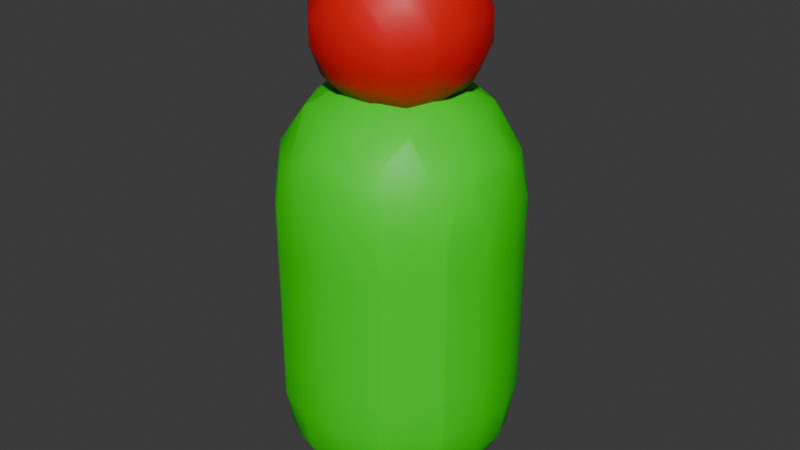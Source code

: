 # Source: builder.blend  (saved by Blender 4.0.36; exported with 4.5.12 LTS)
import bpy
from mathutils import Matrix  # noqa: F401  (used for matrix-valued properties, if any)

bpy.ops.wm.read_factory_settings(use_empty=True)
scene = bpy.context.scene
scene.name = 'Scene'

# ---- collections
col_collection = bpy.data.collections.new('Collection'); scene.collection.children.link(col_collection)

# ---- materials (node trees are filled in below, after node groups)
mat_head = bpy.data.materials.new('Head')
mat_head.use_transparent_shadow = False
mat_body = bpy.data.materials.new('Body')
mat_body.use_transparent_shadow = False

# ---- material node trees
mat_head.use_nodes = True; mat_head.node_tree.nodes.clear()
_N = mat_head.node_tree.nodes; _L = mat_head.node_tree.links
n0 = _N.new('ShaderNodeBsdfPrincipled'); n0.name = 'Principled BSDF'; n0.location = (10, 300)
n0.inputs[0].default_value = (0.8003, 0.003169, 0.004181, 1.0)
n0.inputs[3].default_value = 1.45
n1 = _N.new('ShaderNodeOutputMaterial'); n1.name = 'Material Output'; n1.location = (300, 300)
_L.new(n0.outputs[0], n1.inputs[0])
n1.is_active_output = True
mat_body.use_nodes = True; mat_body.node_tree.nodes.clear()
_N = mat_body.node_tree.nodes; _L = mat_body.node_tree.links
n0 = _N.new('ShaderNodeBsdfPrincipled'); n0.name = 'Principled BSDF'; n0.location = (10, 300)
n0.inputs[0].default_value = (0.01501, 0.8002, 0.0, 1.0)
n0.inputs[3].default_value = 1.45
n1 = _N.new('ShaderNodeOutputMaterial'); n1.name = 'Material Output'; n1.location = (300, 300)
_L.new(n0.outputs[0], n1.inputs[0])
n1.is_active_output = True

# ---- world
world_world = bpy.data.worlds.new('World'); scene.world = world_world
world_world.use_nodes = True; world_world.node_tree.nodes.clear()
_N = world_world.node_tree.nodes; _L = world_world.node_tree.links
n0 = _N.new('ShaderNodeOutputWorld'); n0.name = 'World Output'; n0.location = (300, 300)
n1 = _N.new('ShaderNodeBackground'); n1.name = 'Background'; n1.location = (10, 300)
n1.inputs[0].default_value = (0.05088, 0.05088, 0.05088, 1.0)
_L.new(n1.outputs[0], n0.inputs[0])
n0.is_active_output = True
world_world.color = (0.05088, 0.05088, 0.05088)
world_world.use_sun_shadow = False
world_world.sun_shadow_jitter_overblur = 0.0

# ---- meshes
me_mesh_001 = bpy.data.meshes.new('Mesh.001')
me_mesh_001.from_pydata([(0.6, 0.6, 0.7759), (0.6, 0.7759, 0.6), (0.7759, 0.6, 0.6), (0.6, 0.9608, 0.2), (0.9608, 0.6, 0.2), (0.6, 0.9608, -0.2), (0.9608, 0.6, -0.2), (1.0, 0.5302, -0.2), (1.0, 0.5302, 0.2), (1.115, 0.2, -0.2), (1.115, 0.2, 0.2), (1.0, 0.2, -0.5302), (1.0, -0.2, -0.5302), (1.115, -0.2, -0.2), (1.0, -0.5302, -0.2), (1.0, -0.5302, 0.2), (1.115, -0.2, 0.2), (1.0, -0.2, 0.5302), (1.0, 0.2, 0.5302), (0.9608, -0.2, 0.6), (0.9608, 0.2, 0.6), (0.6, -0.2, 0.9608), (0.6, 0.2, 0.9608), (0.5302, -0.2, 1.0), (0.5302, 0.2, 1.0), (0.2, -0.2, 1.115), (0.2, 0.2, 1.115), (0.2, -0.5302, 1.0), (-0.2, -0.2, 1.115), (-0.2, -0.5302, 1.0), (-0.2, -0.6, 0.9608), (0.2, -0.6, 0.9608), (0.2, -0.9608, 0.6), (-0.2, -0.9608, 0.6), (-0.2, -1.0, 0.5302), (0.2, -1.0, 0.5302), (0.2, -1.115, 0.2), (-0.2, -1.115, 0.2), (-0.2, -1.115, -0.2), (0.2, -1.115, -0.2), (-0.2, -1.0, -0.5302), (0.2, -1.0, -0.5302), (0.2, -0.9608, -0.6), (-0.2, -0.9608, -0.6), (-0.2, -0.6, -0.9608), (0.2, -0.6, -0.9608), (0.2, -0.5302, -1.0), (-0.2, -0.5302, -1.0), (-0.2, -0.2, -1.115), (0.2, -0.2, -1.115), (0.2, 0.2, -1.115), (-0.2, 0.2, -1.115), (0.2, 0.5302, -1.0), (-0.2, 0.5302, -1.0), (-0.2, 0.6, -0.9608), (0.2, 0.6, -0.9608), (0.2, 0.9608, -0.6), (-0.2, 0.9608, -0.6), (-0.2, 1.0, -0.5302), (0.2, 1.0, -0.5302), (0.2, 1.115, -0.2), (-0.2, 1.115, -0.2), (0.2, 1.115, 0.2), (-0.2, 1.115, 0.2), (-0.2, 1.0, 0.5302), (0.2, 1.0, 0.5302), (0.2, 0.9608, 0.6), (-0.2, 0.9608, 0.6), (-0.2, 0.6, 0.9608), (0.2, 0.6, 0.9608), (0.2, 0.5302, 1.0), (-0.2, 0.5302, 1.0), (-0.2, 0.2, 1.115), (-0.5302, 0.2, 1.0), (-0.5302, -0.2, 1.0), (-0.6, -0.2, 0.9608), (-0.6, 0.2, 0.9608), (-0.9608, -0.2, 0.6), (-0.9608, 0.2, 0.6), (-1.0, -0.2, 0.5302), (-1.0, 0.2, 0.5302), (-1.0, 0.5302, 0.2), (-0.9608, 0.6, 0.2), (-0.7759, 0.6, 0.6), (-1.0, 0.5302, -0.2), (-0.9608, 0.6, -0.2), (-1.0, 0.2, -0.5302), (-0.9608, 0.2, -0.6), (-0.7759, 0.6, -0.6), (-0.6, 0.7759, -0.6), (-0.6, 0.9608, -0.2), (-0.6, 0.6, -0.7759), (-1.0, -0.2, -0.5302), (-0.9608, -0.2, -0.6), (-0.6, -0.2, -0.9608), (-0.6, 0.2, -0.9608), (-0.6, -0.6, -0.7759), (-0.7759, -0.6, -0.6), (-0.5302, -0.2, -1.0), (-0.5302, 0.2, -1.0), (-1.0, -0.5302, -0.2), (-0.9608, -0.6, -0.2), (-1.0, -0.5302, 0.2), (-0.9608, -0.6, 0.2), (-0.6, -0.9608, -0.2), (-0.6, -0.9608, 0.2), (-0.5302, -1.0, 0.2), (-0.5302, -1.0, -0.2), (-1.115, -0.2, -0.2), (-1.115, -0.2, 0.2), (-1.115, 0.2, -0.2), (-1.115, 0.2, 0.2), (-0.6, -0.7759, -0.6), (-0.6, 0.9608, 0.2), (-0.5302, 1.0, -0.2), (-0.5302, 1.0, 0.2), (-0.6, 0.7759, 0.6), (-0.6, 0.6, 0.7759), (-0.7759, -0.6, 0.6), (-0.6, -0.6, 0.7759), (-0.6, -0.7759, 0.6), (0.5302, 1.0, -0.2), (0.5302, 1.0, 0.2), (0.6, 0.6, -0.7759), (0.6, 0.7759, -0.6), (0.7759, 0.6, -0.6), (0.6, 0.2, -0.9608), (0.9608, 0.2, -0.6), (0.6, -0.2, -0.9608), (0.9608, -0.2, -0.6), (0.6, -0.6, -0.7759), (0.7759, -0.6, -0.6), (0.6, -0.7759, -0.6), (0.6, -0.9608, -0.2), (0.9608, -0.6, -0.2), (0.6, -0.9608, 0.2), (0.9608, -0.6, 0.2), (0.6, -0.7759, 0.6), (0.7759, -0.6, 0.6), (0.6, -0.6, 0.7759), (0.5302, -1.0, -0.2), (0.5302, -1.0, 0.2), (0.5302, 0.2, -1.0), (0.5302, -0.2, -1.0), (1.402, 0.8571, -4.461), (0.8571, 1.402, -4.461), (0.8571, 1.402, -5.033), (1.402, 0.8571, -5.033), (0.8095, 1.429, -4.461), (0.8095, 1.429, -5.033), (0.2857, 1.619, -4.461), (0.2857, 1.619, -5.033), (-0.2857, 1.619, -4.461), (-0.2857, 1.619, -5.033), (-0.8095, 1.429, -4.461), (-0.8095, 1.429, -5.033), (-0.5751, 1.429, -5.604), (-0.2857, 1.514, -5.604), (-0.8571, 1.402, -5.033), (-0.8571, 1.28, -5.604), (-1.402, 0.8571, -5.033), (-1.28, 0.8571, -5.604), (-1.429, 0.8095, -5.033), (-1.429, 0.5751, -5.604), (-1.619, 0.2857, -5.033), (-1.514, 0.2857, -5.604), (-1.619, -0.2857, -5.033), (-1.514, -0.2857, -5.604), (-1.429, -0.8095, -5.033), (-1.429, -0.5751, -5.604), (-1.402, -0.8571, -5.033), (-1.28, -0.8571, -5.604), (-0.8571, -0.8571, -6.141), (-0.8571, -0.8095, -6.176), (-1.145, -0.2857, -6.176), (-1.429, -0.2857, -5.79), (-0.8095, -0.8571, -6.176), (-0.5751, -1.429, -5.604), (-0.2857, -1.429, -5.79), (-0.2857, -1.145, -6.176), (-0.8571, -1.28, -5.604), (0.2857, -1.429, -5.79), (0.2857, -1.145, -6.176), (0.5751, -1.429, -5.604), (0.8571, -1.28, -5.604), (0.8571, -0.8571, -6.141), (0.8095, -0.8571, -6.176), (1.28, -0.8571, -5.604), (1.429, -0.5751, -5.604), (1.429, -0.2857, -5.79), (1.145, -0.2857, -6.176), (0.8571, -0.8095, -6.176), (1.514, -0.2857, -5.604), (1.514, 0.2857, -5.604), (1.429, 0.2857, -5.79), (1.429, 0.5751, -5.604), (1.28, 0.8571, -5.604), (0.8571, 0.8571, -6.141), (0.8571, 0.8095, -6.176), (1.145, 0.2857, -6.176), (0.8095, 0.8571, -6.176), (0.5751, 1.429, -5.604), (0.2857, 1.429, -5.79), (0.2857, 1.145, -6.176), (0.8571, 1.28, -5.604), (-0.2857, 1.145, -6.176), (-0.2857, 1.429, -5.79), (0.2857, 1.514, -5.604), (-0.2857, 0.8571, -6.405), (0.2857, 0.8571, -6.405), (-0.8095, 0.8571, -6.176), (-0.8571, 0.8095, -6.176), (-0.8571, 0.2857, -6.405), (-0.2857, 0.2857, -6.626), (-1.145, 0.2857, -6.176), (-0.8571, -0.2857, -6.405), (-0.2857, -0.2857, -6.626), (0.2857, -0.2857, -6.626), (0.2857, 0.2857, -6.626), (0.8571, -0.2857, -6.405), (0.8571, 0.2857, -6.405), (0.2857, -0.8571, -6.405), (-0.2857, -0.8571, -6.405), (-0.8571, 0.8571, -6.141), (1.429, 0.8095, -5.033), (1.619, -0.2857, -5.033), (1.619, 0.2857, -5.033), (1.619, -0.2857, -4.461), (1.619, 0.2857, -4.461), (1.429, 0.8095, -4.461), (1.429, -0.8095, -5.033), (1.429, -0.8095, -4.461), (1.619, -0.2857, -3.89), (1.429, -0.8095, -3.89), (1.619, -0.2857, -3.318), (1.429, -0.8095, -3.318), (1.402, -0.8571, -3.318), (1.402, -0.8571, -3.89), (0.8571, -1.402, -3.89), (0.8571, -1.402, -3.318), (0.8095, -1.429, -3.318), (0.8095, -1.429, -3.89), (0.2857, -1.619, -3.89), (0.2857, -1.619, -3.318), (-0.2857, -1.619, -3.318), (-0.2857, -1.619, -3.89), (-0.8095, -1.429, -3.318), (-0.8095, -1.429, -3.89), (-0.8571, -1.402, -3.89), (-0.8571, -1.402, -3.318), (-1.402, -0.8571, -3.318), (-1.402, -0.8571, -3.89), (-1.429, -0.8095, -3.89), (-1.429, -0.8095, -3.318), (-1.619, -0.2857, -3.318), (-1.619, -0.2857, -3.89), (-1.619, 0.2857, -3.89), (-1.619, 0.2857, -3.318), (-1.429, 0.8095, -3.89), (-1.429, 0.8095, -3.318), (-1.402, 0.8571, -3.318), (-1.402, 0.8571, -3.89), (-0.8571, 1.402, -3.89), (-0.8571, 1.402, -3.318), (-0.8095, 1.429, -3.318), (-0.8095, 1.429, -3.89), (-0.2857, 1.619, -3.89), (-0.2857, 1.619, -3.318), (0.2857, 1.619, -3.89), (0.2857, 1.619, -3.318), (0.8095, 1.429, -3.318), (0.8095, 1.429, -3.89), (0.8571, 1.402, -3.89), (0.8571, 1.402, -3.318), (1.402, 0.8571, -3.318), (1.402, 0.8571, -3.89), (1.429, 0.8095, -3.89), (1.429, 0.8095, -3.318), (1.619, 0.2857, -3.318), (1.619, 0.2857, -3.89), (1.619, 0.2857, -2.747), (1.429, 0.8095, -2.747), (1.619, -0.2857, -2.747), (1.619, -0.2857, -2.176), (1.619, 0.2857, -2.176), (1.429, -0.8095, -2.747), (1.429, -0.8095, -2.176), (1.402, -0.8571, -2.176), (1.402, -0.8571, -2.747), (0.8571, -1.402, -2.747), (0.8571, -1.402, -2.176), (0.8095, -1.429, -2.176), (0.8095, -1.429, -2.747), (0.2857, -1.619, -2.747), (0.2857, -1.619, -2.176), (-0.2857, -1.619, -2.176), (-0.2857, -1.619, -2.747), (-0.8095, -1.429, -2.176), (-0.8095, -1.429, -2.747), (-0.8571, -1.402, -2.747), (-0.8571, -1.402, -2.176), (-0.5751, -1.429, -1.604), (-0.8571, -1.28, -1.604), (-1.28, -0.8571, -1.604), (-1.402, -0.8571, -2.176), (-1.429, -0.8095, -2.176), (-1.429, -0.5751, -1.604), (-1.514, -0.2857, -1.604), (-1.619, -0.2857, -2.176), (-1.619, 0.2857, -2.176), (-1.514, 0.2857, -1.604), (-1.619, -0.2857, -2.747), (-1.619, 0.2857, -2.747), (-1.429, 0.8095, -2.747), (-1.429, 0.8095, -2.176), (-1.402, 0.8571, -2.176), (-1.402, 0.8571, -2.747), (-0.8571, 1.402, -2.747), (-0.8571, 1.402, -2.176), (-0.8095, 1.429, -2.176), (-0.8095, 1.429, -2.747), (-0.2857, 1.619, -2.747), (-0.2857, 1.619, -2.176), (0.2857, 1.619, -2.747), (0.2857, 1.619, -2.176), (-0.2857, 1.514, -1.604), (0.2857, 1.514, -1.604), (0.5751, 1.429, -1.604), (0.8095, 1.429, -2.176), (0.8571, 1.402, -2.176), (0.8571, 1.28, -1.604), (1.28, 0.8571, -1.604), (1.402, 0.8571, -2.176), (1.429, 0.8095, -2.176), (1.429, 0.5751, -1.604), (1.514, 0.2857, -1.604), (1.429, 0.2857, -1.418), (1.514, -0.2857, -1.604), (1.429, -0.2857, -1.418), (1.145, -0.2857, -1.033), (1.145, 0.2857, -1.033), (1.429, -0.5751, -1.604), (1.28, -0.8571, -1.604), (0.8571, -0.8571, -1.067), (0.8571, -0.8095, -1.033), (0.8095, -0.8571, -1.033), (0.8571, -1.28, -1.604), (0.5751, -1.429, -1.604), (0.2857, -1.429, -1.418), (0.2857, -1.145, -1.033), (-0.2857, -1.145, -1.033), (-0.2857, -1.429, -1.418), (-0.2857, -1.514, -1.604), (0.2857, -1.514, -1.604), (-0.2857, -0.8571, -0.8031), (0.2857, -0.8571, -0.8031), (-0.8095, -0.8571, -1.033), (-0.8571, -0.8095, -1.033), (-0.8571, -0.2857, -0.8031), (-0.2857, -0.2857, -0.5826), (-1.145, -0.2857, -1.033), (-1.145, 0.2857, -1.033), (-0.8571, 0.2857, -0.8031), (-0.8571, 0.8095, -1.033), (-0.8095, 0.8571, -1.033), (-0.2857, 0.8571, -0.8031), (-0.2857, 0.2857, -0.5826), (0.2857, 0.8571, -0.8031), (0.2857, 0.2857, -0.5826), (-0.2857, 1.145, -1.033), (0.2857, 1.145, -1.033), (0.8095, 0.8571, -1.033), (-0.2857, 1.429, -1.418), (0.2857, 1.429, -1.418), (-0.8571, 0.8571, -1.067), (-0.8571, 1.28, -1.604), (-0.5751, 1.429, -1.604), (-1.28, 0.8571, -1.604), (0.2857, -0.2857, -0.5826), (0.8571, 0.2857, -0.8031), (0.8571, -0.2857, -0.8031), (-1.429, 0.2857, -1.418), (-1.429, 0.5751, -1.604), (-1.429, -0.2857, -1.418), (-0.8571, -0.8571, -1.067), (0.8571, 0.8095, -1.033), (1.402, 0.8571, -2.747), (0.8571, 0.8571, -1.067), (0.8571, 1.402, -2.747), (0.8095, 1.429, -2.747), (-1.429, -0.8095, -2.747), (-1.402, -0.8571, -2.747), (-1.402, 0.8571, -4.461), (-0.8571, 1.402, -4.461), (-1.429, 0.8095, -4.461), (-1.619, -0.2857, -4.461), (-1.619, 0.2857, -4.461), (-1.429, -0.8095, -4.461), (-1.402, -0.8571, -4.461), (-0.8095, -1.429, -4.461), (-0.8571, -1.402, -4.461), (-0.8095, -1.429, -5.033), (-0.8571, -1.402, -5.033), (-0.2857, -1.619, -4.461), (-0.2857, -1.619, -5.033), (0.2857, -1.619, -4.461), (0.2857, -1.619, -5.033), (0.8095, -1.429, -4.461), (0.8095, -1.429, -5.033), (0.8571, -1.402, -4.461), (0.8571, -1.402, -5.033), (1.402, -0.8571, -4.461), (1.402, -0.8571, -5.033), (0.2857, -1.514, -5.604), (-0.2857, -1.514, -5.604), (-1.429, 0.2857, -5.79)], [], [(2, 1, 0), (1, 2, 4, 3), (3, 4, 6, 5), (6, 4, 8, 7), (8, 10, 9, 7), (7, 9, 11), (11, 9, 13, 12), (13, 14, 12), (13, 16, 15, 14), (15, 16, 17), (16, 10, 18, 17), (18, 20, 19, 17), (19, 20, 22, 21), (22, 24, 23, 21), (23, 24, 26, 25), (27, 23, 25), (29, 27, 25, 28), (31, 27, 29, 30), (33, 32, 31, 30), (35, 32, 33, 34), (37, 36, 35, 34), (39, 36, 37, 38), (41, 39, 38, 40), (43, 42, 41, 40), (45, 42, 43, 44), (47, 46, 45, 44), (49, 46, 47, 48), (51, 50, 49, 48), (53, 52, 50, 51), (55, 52, 53, 54), (57, 56, 55, 54), (59, 56, 57, 58), (61, 60, 59, 58), (63, 62, 60, 61), (65, 62, 63, 64), (67, 66, 65, 64), (69, 66, 67, 68), (71, 70, 69, 68), (26, 70, 71, 72), (71, 73, 72), (72, 73, 74, 28), (74, 73, 76, 75), (76, 78, 77, 75), (77, 78, 80, 79), (83, 82, 81, 80), (78, 83, 80), (81, 82, 85, 84), (85, 88, 87, 86), (84, 85, 86), (88, 85, 90, 89), (88, 89, 91), (86, 87, 93, 92), (93, 87, 95, 94), (97, 93, 94, 96), (95, 99, 98, 94), (97, 101, 100, 92), (93, 97, 92), (101, 103, 102, 100), (105, 103, 101, 104), (107, 106, 105, 104), (102, 109, 108, 100), (109, 102, 79), (109, 111, 110, 108), (104, 101, 97, 112), (100, 108, 92), (108, 110, 86, 92), (110, 84, 86), (85, 82, 113, 90), (113, 115, 114, 90), (110, 111, 81, 84), (82, 83, 116, 113), (116, 83, 117), (103, 118, 77, 79), (102, 103, 79), (80, 111, 109, 79), (117, 83, 78, 76), (75, 77, 118, 119), (118, 120, 119), (63, 115, 64), (62, 122, 121, 60), (114, 115, 63, 61), (60, 121, 59), (114, 61, 58), (56, 124, 123, 55), (124, 125, 123), (123, 125, 127, 126), (126, 127, 129, 128), (128, 129, 131, 130), (131, 132, 130), (131, 134, 133, 132), (134, 136, 135, 133), (136, 138, 137, 135), (137, 138, 139), (135, 141, 140, 133), (143, 142, 126, 128), (89, 57, 54, 91), (126, 142, 52, 55), (123, 126, 55), (54, 53, 99, 95), (91, 54, 95), (99, 53, 51), (50, 142, 143, 49), (98, 99, 51, 48), (143, 46, 49), (47, 98, 48), (143, 128, 130, 45), (46, 143, 45), (98, 47, 44, 96), (94, 98, 96), (44, 43, 112, 96), (132, 133, 140, 41), (42, 132, 41), (40, 107, 104, 112), (43, 40, 112), (140, 39, 41), (38, 107, 40), (140, 141, 36, 39), (37, 106, 107, 38), (106, 37, 34), (135, 137, 32, 35), (141, 135, 35), (34, 33, 120, 105), (106, 34, 105), (32, 137, 139, 31), (120, 33, 30, 119), (74, 29, 28), (25, 26, 72, 28), (24, 22, 0, 69), (70, 24, 69), (15, 136, 134, 14), (129, 127, 11, 12), (9, 10, 16, 13), (121, 122, 3, 5), (4, 2, 20, 18), (8, 4, 18), (1, 3, 122, 65), (66, 1, 65), (5, 6, 125, 124), (20, 2, 0, 22), (10, 8, 18), (125, 6, 7, 11), (127, 125, 11), (138, 19, 21, 139), (138, 136, 15, 17), (19, 138, 17), (134, 131, 129, 12), (14, 134, 12), (0, 1, 66, 69), (122, 62, 65), (5, 124, 56, 59), (121, 5, 59), (24, 70, 26), (52, 142, 50), (21, 23, 27, 31), (139, 21, 31), (36, 141, 35), (130, 132, 42, 45), (68, 67, 116, 117), (67, 64, 115, 113), (116, 67, 113), (114, 58, 57, 89), (90, 114, 89), (71, 68, 117, 76), (73, 71, 76), (81, 111, 80), (87, 88, 91, 95), (29, 74, 75, 119), (30, 29, 119), (120, 118, 103, 105), (112, 97, 96), (147, 146, 145, 144), (145, 146, 149, 148), (149, 151, 150, 148), (150, 151, 153, 152), (152, 153, 155, 154), (153, 157, 156, 155), (156, 159, 158, 155), (158, 159, 161, 160), (161, 163, 162, 160), (162, 163, 165, 164), (164, 165, 167, 166), (167, 169, 168, 166), (168, 169, 171, 170), (174, 173, 172, 171), (169, 175, 174, 171), (172, 173, 176), (176, 179, 178, 177), (180, 172, 176, 177), (182, 181, 178, 179), (186, 185, 184, 183), (181, 182, 186, 183), (184, 185, 187), (190, 189, 188, 187), (185, 191, 190, 187), (188, 189, 192), (189, 194, 193, 192), (194, 195, 193), (199, 198, 197, 196), (195, 194, 199, 196), (197, 198, 200), (200, 203, 202, 201), (204, 197, 200, 201), (206, 202, 203, 205), (207, 202, 206, 157), (203, 209, 208, 205), (205, 208, 210), (213, 212, 211, 210), (208, 213, 210), (211, 212, 214), (214, 212, 215, 174), (212, 213, 216, 215), (213, 218, 217, 216), (218, 220, 219, 217), (219, 220, 199, 190), (217, 219, 191, 186), (221, 217, 186), (216, 217, 221, 222), (211, 223, 210), (208, 209, 218, 213), (202, 207, 201), (209, 203, 200), (197, 204, 196), (220, 198, 199), (224, 195, 196, 147), (192, 193, 226, 225), (225, 226, 228, 227), (226, 224, 229, 228), (231, 230, 225, 227), (233, 231, 227, 232), (235, 233, 232, 234), (237, 233, 235, 236), (239, 238, 237, 236), (241, 238, 239, 240), (243, 242, 241, 240), (245, 242, 243, 244), (247, 245, 244, 246), (249, 248, 247, 246), (251, 248, 249, 250), (253, 252, 251, 250), (255, 252, 253, 254), (257, 256, 255, 254), (259, 258, 256, 257), (261, 258, 259, 260), (263, 262, 261, 260), (265, 262, 263, 264), (267, 266, 265, 264), (269, 268, 266, 267), (271, 268, 269, 270), (273, 272, 271, 270), (275, 272, 273, 274), (277, 276, 275, 274), (279, 276, 277, 278), (278, 277, 281, 280), (234, 278, 280, 282), (282, 280, 284, 283), (286, 285, 282, 283), (288, 285, 286, 287), (290, 289, 288, 287), (292, 289, 290, 291), (294, 293, 292, 291), (296, 293, 294, 295), (298, 296, 295, 297), (300, 299, 298, 297), (302, 300, 297, 301), (304, 300, 302, 303), (306, 305, 304, 303), (308, 305, 306, 307), (310, 309, 308, 307), (309, 312, 311, 308), (314, 313, 312, 309), (316, 313, 314, 315), (318, 317, 316, 315), (320, 317, 318, 319), (322, 321, 320, 319), (324, 323, 321, 322), (326, 324, 322, 325), (328, 324, 326, 327), (330, 329, 328, 327), (332, 329, 330, 331), (334, 333, 332, 331), (284, 333, 334, 335), (334, 336, 335), (335, 336, 338, 337), (338, 336, 340, 339), (342, 341, 338, 339), (344, 343, 342, 339), (343, 344, 345), (347, 346, 343, 345), (349, 348, 347, 345), (351, 348, 349, 350), (353, 348, 351, 352), (352, 351, 301), (349, 355, 354, 350), (350, 354, 356), (359, 358, 357, 356), (354, 359, 356), (357, 358, 360), (358, 362, 361, 360), (362, 363, 361), (362, 366, 365, 364), (363, 362, 364), (368, 367, 365, 366), (365, 367, 370, 369), (370, 367, 371), (370, 373, 372, 369), (376, 375, 374, 364), (369, 372, 376, 364), (374, 375, 377), (372, 325, 376), (378, 368, 366, 359), (380, 379, 368, 378), (365, 369, 364), (374, 363, 364), (377, 382, 381, 361), (363, 374, 377, 361), (381, 382, 310), (361, 381, 383, 360), (359, 366, 362, 358), (357, 384, 356), (355, 378, 359, 354), (348, 353, 347), (355, 349, 345), (380, 378, 355, 345), (344, 380, 345), (343, 346, 342), (380, 344, 339), (340, 379, 380, 339), (385, 379, 340), (338, 341, 337), (333, 281, 386, 332), (331, 387, 385, 340), (336, 334, 331, 340), (385, 387, 371), (386, 388, 329, 332), (330, 387, 331), (329, 388, 389, 328), (327, 373, 370, 371), (387, 330, 327, 371), (326, 373, 327), (372, 373, 326, 325), (325, 322, 319, 376), (319, 318, 375, 376), (375, 318, 315, 377), (315, 314, 382, 377), (383, 381, 310, 307), (311, 390, 305, 308), (306, 383, 307), (305, 390, 391, 304), (303, 384, 357, 360), (383, 306, 303, 360), (302, 384, 303), (301, 351, 350, 356), (384, 302, 301, 356), (297, 295, 352, 301), (295, 294, 353, 352), (291, 290, 346, 347), (346, 290, 287, 342), (287, 286, 341, 342), (341, 286, 283, 337), (283, 284, 335, 337), (276, 229, 144, 275), (281, 277, 274, 386), (388, 273, 270, 389), (270, 269, 323, 389), (323, 269, 267, 321), (321, 267, 264, 320), (262, 393, 392, 261), (317, 263, 260, 316), (392, 394, 258, 261), (260, 259, 313, 316), (313, 259, 257, 312), (256, 396, 395, 255), (312, 257, 254, 311), (395, 397, 252, 255), (254, 253, 390, 311), (252, 397, 398, 251), (390, 253, 250, 391), (250, 249, 299, 391), (248, 400, 399, 247), (400, 402, 401, 399), (170, 402, 400, 398), (401, 404, 403, 399), (404, 406, 405, 403), (405, 406, 408, 407), (408, 410, 409, 407), (409, 410, 412, 411), (406, 413, 183, 408), (414, 413, 406, 404), (177, 414, 404, 401), (299, 249, 246, 298), (399, 403, 245, 247), (246, 244, 296, 298), (403, 405, 242, 245), (244, 243, 293, 296), (293, 243, 240, 292), (407, 409, 238, 241), (240, 239, 289, 292), (238, 409, 411, 237), (289, 239, 236, 288), (232, 279, 278, 234), (285, 235, 234, 282), (227, 228, 279, 232), (230, 188, 192, 225), (199, 194, 189, 190), (191, 219, 190), (187, 188, 230, 412), (410, 184, 187, 412), (191, 185, 186), (182, 221, 186), (183, 184, 410, 408), (178, 181, 413, 414), (222, 221, 182, 179), (178, 414, 177), (222, 179, 176), (402, 180, 177, 401), (215, 216, 222, 176), (173, 215, 176), (175, 415, 214, 174), (172, 180, 171), (215, 173, 174), (397, 168, 170, 398), (175, 169, 167), (166, 168, 397, 395), (165, 415, 175, 167), (396, 164, 166, 395), (394, 162, 164, 396), (214, 415, 163, 161), (223, 211, 214, 161), (160, 162, 394, 392), (159, 223, 161), (393, 158, 160, 392), (210, 223, 159, 156), (206, 205, 210, 156), (157, 206, 156), (266, 152, 154, 265), (151, 207, 157, 153), (268, 150, 152, 266), (146, 204, 201, 149), (272, 145, 148, 271), (229, 224, 147, 144), (196, 204, 146, 147), (201, 207, 151, 149), (155, 158, 393, 154), (193, 195, 224, 226), (220, 218, 209, 200), (198, 220, 200), (163, 415, 165), (412, 230, 231, 411), (413, 181, 183), (171, 180, 402, 170), (144, 145, 272, 275), (148, 150, 268, 271), (154, 393, 262, 265), (228, 229, 276, 279), (258, 394, 396, 256), (411, 231, 233, 237), (242, 405, 407, 241), (398, 400, 248, 251), (274, 273, 388, 386), (389, 323, 324, 328), (264, 263, 317, 320), (280, 281, 333, 284), (368, 379, 385, 371), (367, 368, 371), (382, 314, 309, 310), (236, 235, 285, 288), (353, 294, 291, 347), (391, 299, 300, 304)])
me_mesh_001.polygons.foreach_set('use_smooth', [True] * 468)
me_mesh_001.polygons.foreach_set('material_index', [0, 0, 0, 0, 0, 0, 0, 0, 0, 0, 0, 0, 0, 0, 0, 0, 0, 0, 0, 0, 0, 0, 0, 0, 0, 0, 0, 0, 0, 0, 0, 0, 0, 0, 0, 0, 0, 0, 0, 0, 0, 0, 0, 0, 0, 0, 0, 0, 0, 0, 0, 0, 0, 0, 0, 0, 0, 0, 0, 0, 0, 0, 0, 0, 0, 0, 0, 0, 0, 0, 0, 0, 0, 0, 0, 0, 0, 0, 0, 0, 0, 0, 0, 0, 0, 0, 0, 0, 0, 0, 0, 0, 0, 0, 0, 0, 0, 0, 0, 0, 0, 0, 0, 0, 0, 0, 0, 0, 0, 0, 0, 0, 0, 0, 0, 0, 0, 0, 0, 0, 0, 0, 0, 0, 0, 0, 0, 0, 0, 0, 0, 0, 0, 0, 0, 0, 0, 0, 0, 0, 0, 0, 0, 0, 0, 0, 0, 0, 0, 0, 0, 0, 0, 0, 0, 0, 0, 0, 0, 0, 0, 0, 0, 0, 0, 0, 0, 0, 0, 0, 1, 1, 1, 1, 1, 1, 1, 1, 1, 1, 1, 1, 1, 1, 1, 1, 1, 1, 1, 1, 1, 1, 1, 1, 1, 1, 1, 1, 1, 1, 1, 1, 1, 1, 1, 1, 1, 1, 1, 1, 1, 1, 1, 1, 1, 1, 1, 1, 1, 1, 1, 1, 1, 1, 1, 1, 1, 1, 1, 1, 1, 1, 1, 1, 1, 1, 1, 1, 1, 1, 1, 1, 1, 1, 1, 1, 1, 1, 1, 1, 1, 1, 1, 1, 1, 1, 1, 1, 1, 1, 1, 1, 1, 1, 1, 1, 1, 1, 1, 1, 1, 1, 1, 1, 1, 1, 1, 1, 1, 1, 1, 1, 1, 1, 1, 1, 1, 1, 1, 1, 1, 1, 1, 1, 1, 1, 1, 1, 1, 1, 1, 1, 1, 1, 1, 1, 1, 1, 1, 1, 1, 1, 1, 1, 1, 1, 1, 1, 1, 1, 1, 1, 1, 1, 1, 1, 1, 1, 1, 1, 1, 1, 1, 1, 1, 1, 1, 1, 1, 1, 1, 1, 1, 1, 1, 1, 1, 1, 1, 1, 1, 1, 1, 1, 1, 1, 1, 1, 1, 1, 1, 1, 1, 1, 1, 1, 1, 1, 1, 1, 1, 1, 1, 1, 1, 1, 1, 1, 1, 1, 1, 1, 1, 1, 1, 1, 1, 1, 1, 1, 1, 1, 1, 1, 1, 1, 1, 1, 1, 1, 1, 1, 1, 1, 1, 1, 1, 1, 1, 1, 1, 1, 1, 1, 1, 1, 1, 1, 1, 1, 1, 1, 1, 1, 1, 1, 1, 1, 1, 1, 1, 1, 1, 1, 1, 1, 1, 1, 1, 1, 1, 1, 1, 1, 1, 1, 1, 1, 1, 1, 1, 1, 1, 1, 1, 1, 1, 1, 1, 1, 1, 1, 1, 1, 1, 1, 1, 1])
me_mesh_001.materials.append(mat_head)
me_mesh_001.materials.append(mat_body)
me_mesh_001.update()

# ---- objects
ob_builder = bpy.data.objects.new('Builder', me_mesh_001)

# ---- transforms, parenting, visibility, modifiers, constraints
ob_builder.location = (0.0, 0.0, 2.261)
ob_builder.scale = (0.35, 0.35, 0.35)

# ---- collection membership
col_collection.objects.link(ob_builder)

# ---- scene / render settings (as saved in the file)
scene.frame_start = 1; scene.frame_end = 250; scene.frame_set(1)
scene.render.engine = 'BLENDER_EEVEE_NEXT'
scene.cycles.sampling_pattern = 'TABULATED_SOBOL'
bpy.context.view_layer.update()

# ---- added for rendering (the .blend has no active camera and no usable light): camera, sun
cam_auto = bpy.data.cameras.new('AutoCamera')
cam_auto.lens = 50.0
cam_auto.sensor_width = 36.0
cam_auto.clip_end = 1000.0
ob_auto_camera = bpy.data.objects.new('AutoCamera', cam_auto)
scene.collection.objects.link(ob_auto_camera)
ob_auto_camera.location = (2.9125, -3.495, 3.6271)
ob_auto_camera.rotation_euler = (1.09748, -7.21219e-08, 0.694738)
scene.camera = ob_auto_camera
light_auto_sun = bpy.data.lights.new('AutoSun', 'SUN')
light_auto_sun.energy = 3.0
light_auto_sun.angle = 0.0523599
ob_auto_sun = bpy.data.objects.new('AutoSun', light_auto_sun)
scene.collection.objects.link(ob_auto_sun)
ob_auto_sun.rotation_euler = (0.872665, 0.174533, 0.523599)
bpy.context.view_layer.update()
